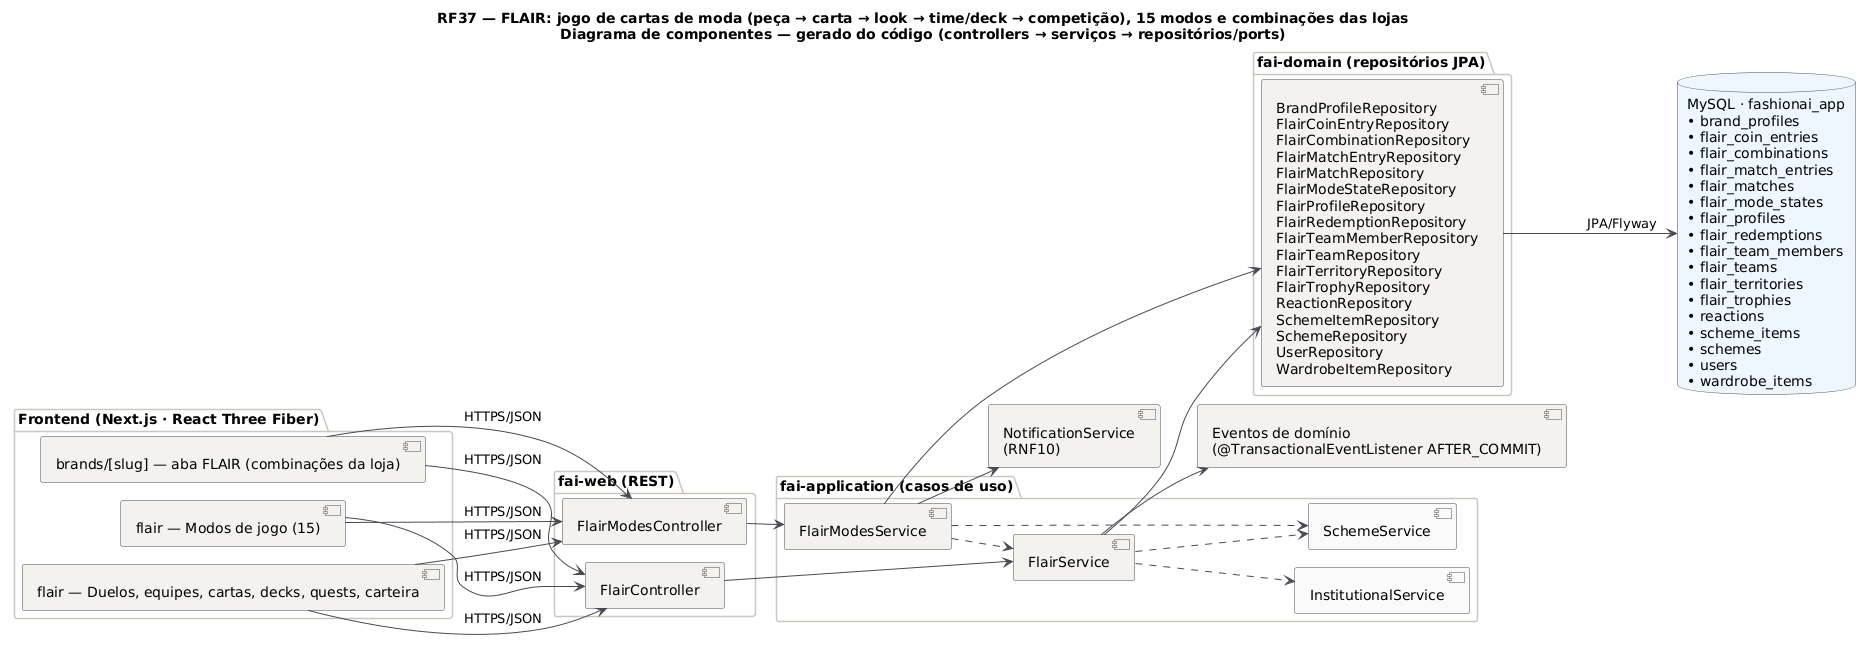

The diagram above was rendered by PlantUML. Its source (embedded in the PNG):
@startuml RF37_Componentes
title RF37 — FLAIR: jogo de cartas de moda (peça → carta → look → time/deck → competição), 15 modos e combinações das lojas\nDiagrama de componentes — gerado do código (controllers → serviços → repositórios/ports)
!pragma layout smetana
skinparam backgroundColor #FFFFFF
skinparam component {
  BackgroundColor #F4F2EF
  BorderColor #4A4852
  ArrowColor #4A4852
}
skinparam package {
  BorderColor #CBC6BE
}
skinparam database {
  BackgroundColor #EEF6FF
  BorderColor #4A4852
}
left to right direction

package "Frontend (Next.js · React Three Fiber)" {
  component "flair — Modos de jogo (15)" as FE0
  component "flair — Duelos, equipes, cartas, decks, quests, carteira" as FE1
  component "brands/[slug] — aba FLAIR (combinações da loja)" as FE2
}
package "fai-web (REST)" {
  [FlairController] as FlairController
  [FlairModesController] as FlairModesController
}
package "fai-application (casos de uso)" {
  [FlairService] as FlairService
  [FlairModesService] as FlairModesService
  [SchemeService] as SchemeService #FAFAFA
  [InstitutionalService] as InstitutionalService #FAFAFA
}
package "fai-domain (repositórios JPA)" {
  [BrandProfileRepository\nFlairCoinEntryRepository\nFlairCombinationRepository\nFlairMatchEntryRepository\nFlairMatchRepository\nFlairModeStateRepository\nFlairProfileRepository\nFlairRedemptionRepository\nFlairTeamMemberRepository\nFlairTeamRepository\nFlairTerritoryRepository\nFlairTrophyRepository\nReactionRepository\nSchemeItemRepository\nSchemeRepository\nUserRepository\nWardrobeItemRepository] as REPOS
}
database "MySQL · fashionai_app\n• brand_profiles\n• flair_coin_entries\n• flair_combinations\n• flair_match_entries\n• flair_matches\n• flair_mode_states\n• flair_profiles\n• flair_redemptions\n• flair_team_members\n• flair_teams\n• flair_territories\n• flair_trophies\n• reactions\n• scheme_items\n• schemes\n• users\n• wardrobe_items" as DB
[NotificationService\n(RNF10)] as P_notif
[Eventos de domínio\n(@TransactionalEventListener AFTER_COMMIT)] as P_events

FE0 --> FlairController : HTTPS/JSON
FE0 --> FlairModesController : HTTPS/JSON
FE1 --> FlairController : HTTPS/JSON
FE1 --> FlairModesController : HTTPS/JSON
FE2 --> FlairController : HTTPS/JSON
FE2 --> FlairModesController : HTTPS/JSON
FlairController --> FlairService
FlairModesController --> FlairModesService
FlairService ..> SchemeService
FlairService ..> InstitutionalService
FlairService --> REPOS
FlairService --> P_events
FlairModesService ..> FlairService
FlairModesService ..> SchemeService
FlairModesService --> REPOS
FlairModesService --> P_notif
REPOS --> DB : JPA/Flyway
@enduml